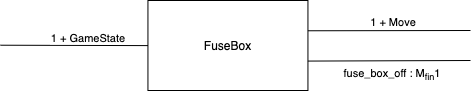

The diagram above was exported from draw.io. Its source (the exported page's mxGraphModel, read from the mxfile embedded in the PNG):
<mxGraphModel dx="1106" dy="947" grid="1" gridSize="10" guides="1" tooltips="1" connect="1" arrows="1" fold="1" page="1" pageScale="1" pageWidth="1100" pageHeight="1700" math="0" shadow="0">
  <root>
    <mxCell id="0" />
    <mxCell id="1" parent="0" />
    <mxCell id="5JjQeQT396jrMiqR4M3O-6" value="FuseBox" style="rounded=0;whiteSpace=wrap;html=1;" vertex="1" parent="1">
      <mxGeometry x="597.44" y="240" width="160" height="90" as="geometry" />
    </mxCell>
    <mxCell id="5JjQeQT396jrMiqR4M3O-7" value="" style="endArrow=none;html=1;rounded=0;entryX=-0.016;entryY=0.571;entryDx=0;entryDy=0;entryPerimeter=0;" edge="1" parent="1">
      <mxGeometry width="50" height="50" relative="1" as="geometry">
        <mxPoint x="450" y="284.71000000000004" as="sourcePoint" />
        <mxPoint x="597.44" y="285.0999999999999" as="targetPoint" />
      </mxGeometry>
    </mxCell>
    <mxCell id="5JjQeQT396jrMiqR4M3O-8" value="1 + GameState" style="edgeLabel;html=1;align=center;verticalAlign=bottom;resizable=0;points=[];labelPosition=center;verticalLabelPosition=top;" vertex="1" connectable="0" parent="5JjQeQT396jrMiqR4M3O-7">
      <mxGeometry x="0.1822" relative="1" as="geometry">
        <mxPoint as="offset" />
      </mxGeometry>
    </mxCell>
    <mxCell id="5JjQeQT396jrMiqR4M3O-9" value="" style="endArrow=none;html=1;rounded=0;entryX=1.016;entryY=0.203;entryDx=0;entryDy=0;entryPerimeter=0;" edge="1" parent="1">
      <mxGeometry width="50" height="50" relative="1" as="geometry">
        <mxPoint x="920" y="270" as="sourcePoint" />
        <mxPoint x="757.4399999999999" y="270.27" as="targetPoint" />
      </mxGeometry>
    </mxCell>
    <mxCell id="5JjQeQT396jrMiqR4M3O-10" value="1 + Move" style="edgeLabel;html=1;align=center;verticalAlign=middle;resizable=0;points=[];" vertex="1" connectable="0" parent="5JjQeQT396jrMiqR4M3O-9">
      <mxGeometry x="-0.0459" y="-1" relative="1" as="geometry">
        <mxPoint y="-9" as="offset" />
      </mxGeometry>
    </mxCell>
    <mxCell id="5JjQeQT396jrMiqR4M3O-11" value="" style="endArrow=none;html=1;rounded=0;exitX=1.002;exitY=0.673;exitDx=0;exitDy=0;exitPerimeter=0;" edge="1" parent="1">
      <mxGeometry width="50" height="50" relative="1" as="geometry">
        <mxPoint x="757.4400000000003" y="300.56999999999994" as="sourcePoint" />
        <mxPoint x="920" y="300" as="targetPoint" />
      </mxGeometry>
    </mxCell>
    <mxCell id="5JjQeQT396jrMiqR4M3O-12" value="fuse_box_off : M&lt;sub&gt;fin&lt;/sub&gt;1" style="edgeLabel;html=1;align=center;verticalAlign=top;resizable=0;points=[];labelPosition=center;verticalLabelPosition=bottom;" vertex="1" connectable="0" parent="5JjQeQT396jrMiqR4M3O-11">
      <mxGeometry x="0.312" y="1" relative="1" as="geometry">
        <mxPoint x="-24" as="offset" />
      </mxGeometry>
    </mxCell>
  </root>
</mxGraphModel>